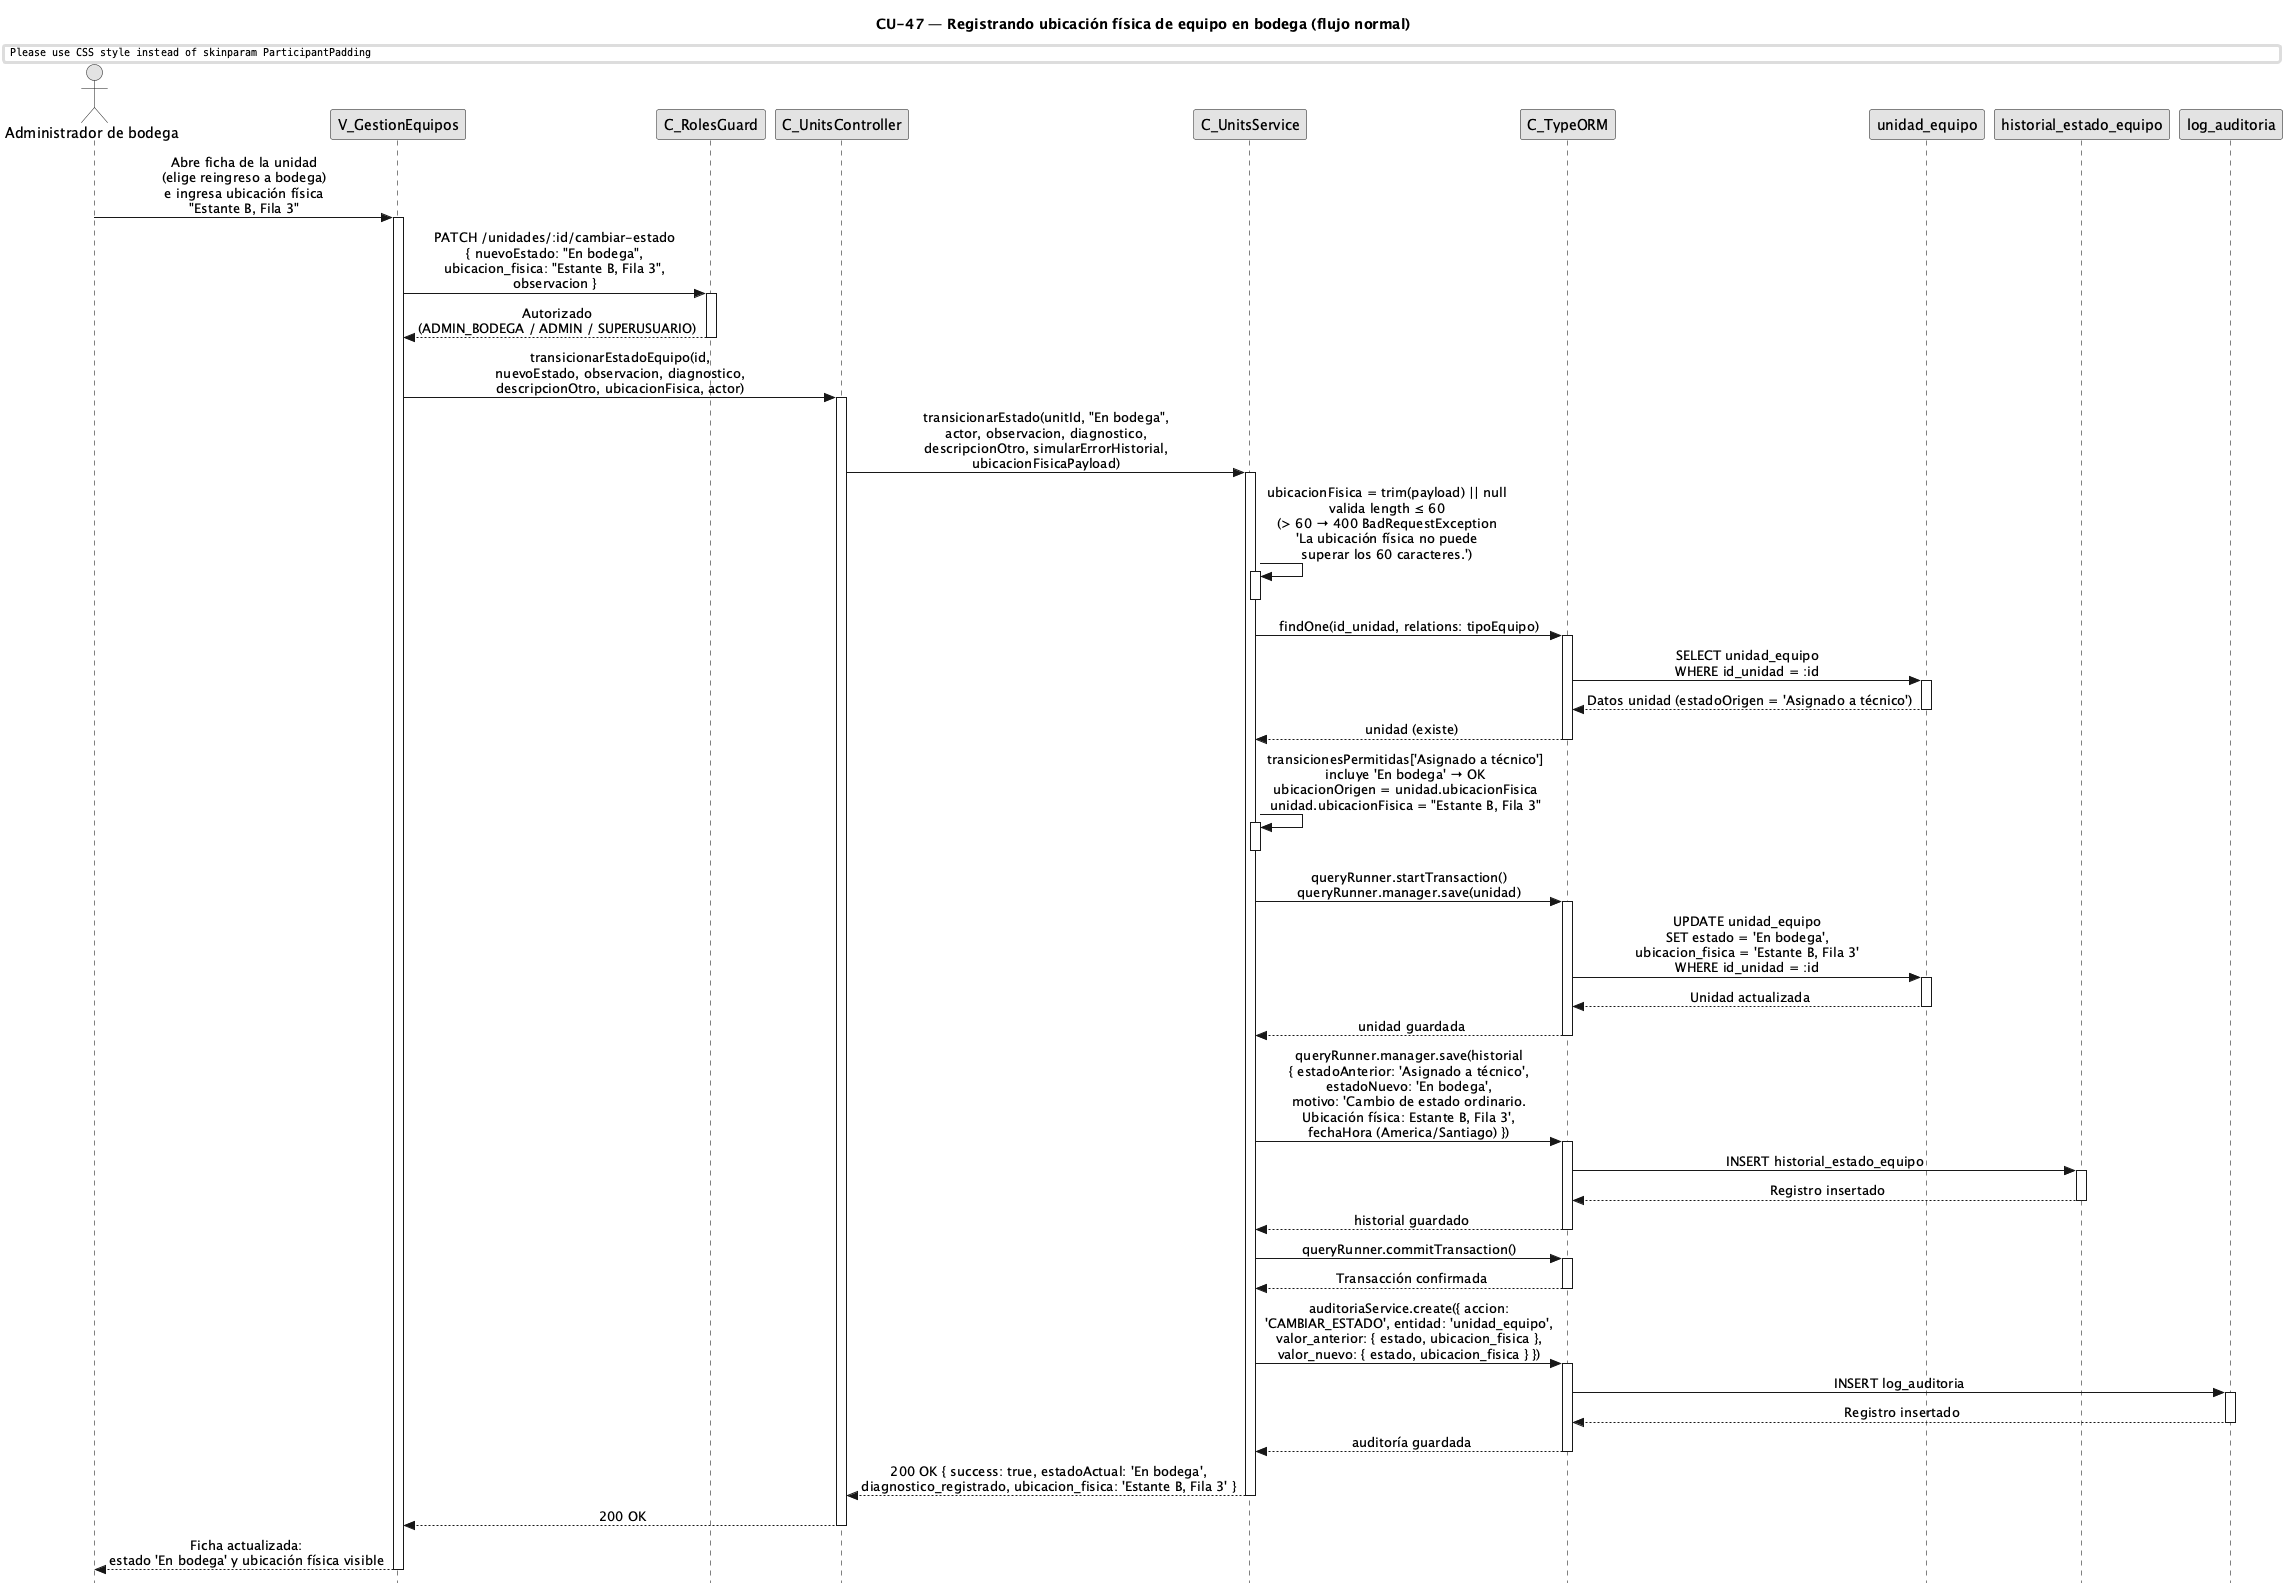

The diagram above was rendered by PlantUML. Its source (embedded in the PNG):
@startuml CU47-normal
title CU-47 — Registrando ubicación física de equipo en bodega (flujo normal)

skinparam style strictuml
skinparam monochrome true
skinparam shadowing false
skinparam sequenceMessageAlign center
skinparam ParticipantPadding 35
skinparam ActorPadding 15
skinparam sequence {
  MessageAlign center
  LifeLineBorderColor black
}
hide footbox

actor "Administrador de bodega" as user
participant "V_GestionEquipos" as view
participant "C_RolesGuard" as guard
participant "C_UnitsController" as ctrl
participant "C_UnitsService" as svc
participant "C_TypeORM" as orm
participant "unidad_equipo" as uent
participant "historial_estado_equipo" as hent
participant "log_auditoria" as aent

user -> view : Abre ficha de la unidad\n(elige reingreso a bodega)\ne ingresa ubicación física\n"Estante B, Fila 3"
activate view

view -> guard : PATCH /unidades/:id/cambiar-estado\n{ nuevoEstado: "En bodega",\nubicacion_fisica: "Estante B, Fila 3",\nobservacion }
activate guard
guard --> view : Autorizado\n(ADMIN_BODEGA / ADMIN / SUPERUSUARIO)
deactivate guard

view -> ctrl : transicionarEstadoEquipo(id,\nnuevoEstado, observacion, diagnostico,\ndescripcionOtro, ubicacionFisica, actor)
activate ctrl

ctrl -> svc : transicionarEstado(unitId, "En bodega",\nactor, observacion, diagnostico,\ndescripcionOtro, simularErrorHistorial,\nubicacionFisicaPayload)
activate svc

svc -> svc : ubicacionFisica = trim(payload) || null\nvalida length ≤ 60\n(> 60 → 400 BadRequestException\n'La ubicación física no puede\nsuperar los 60 caracteres.')
activate svc
deactivate svc

svc -> orm : findOne(id_unidad, relations: tipoEquipo)
activate orm
orm -> uent : SELECT unidad_equipo\nWHERE id_unidad = :id
activate uent
uent --> orm : Datos unidad (estadoOrigen = 'Asignado a técnico')
deactivate uent
orm --> svc : unidad (existe)
deactivate orm

svc -> svc : transicionesPermitidas['Asignado a técnico']\nincluye 'En bodega' → OK\nubicacionOrigen = unidad.ubicacionFisica\nunidad.ubicacionFisica = "Estante B, Fila 3"
activate svc
deactivate svc

svc -> orm : queryRunner.startTransaction()\nqueryRunner.manager.save(unidad)
activate orm
orm -> uent : UPDATE unidad_equipo\nSET estado = 'En bodega',\nubicacion_fisica = 'Estante B, Fila 3'\nWHERE id_unidad = :id
activate uent
uent --> orm : Unidad actualizada
deactivate uent
orm --> svc : unidad guardada
deactivate orm

svc -> orm : queryRunner.manager.save(historial\n{ estadoAnterior: 'Asignado a técnico',\nestadoNuevo: 'En bodega',\nmotivo: 'Cambio de estado ordinario.\nUbicación física: Estante B, Fila 3',\nfechaHora (America/Santiago) })
activate orm
orm -> hent : INSERT historial_estado_equipo
activate hent
hent --> orm : Registro insertado
deactivate hent
orm --> svc : historial guardado
deactivate orm

svc -> orm : queryRunner.commitTransaction()
activate orm
orm --> svc : Transacción confirmada
deactivate orm

svc -> orm : auditoriaService.create({ accion:\n'CAMBIAR_ESTADO', entidad: 'unidad_equipo',\nvalor_anterior: { estado, ubicacion_fisica },\nvalor_nuevo: { estado, ubicacion_fisica } })
activate orm
orm -> aent : INSERT log_auditoria
activate aent
aent --> orm : Registro insertado
deactivate aent
orm --> svc : auditoría guardada
deactivate orm

svc --> ctrl : 200 OK { success: true, estadoActual: 'En bodega',\ndiagnostico_registrado, ubicacion_fisica: 'Estante B, Fila 3' }
deactivate svc

ctrl --> view : 200 OK
deactivate ctrl

view --> user : Ficha actualizada:\nestado 'En bodega' y ubicación física visible
deactivate view

@enduml